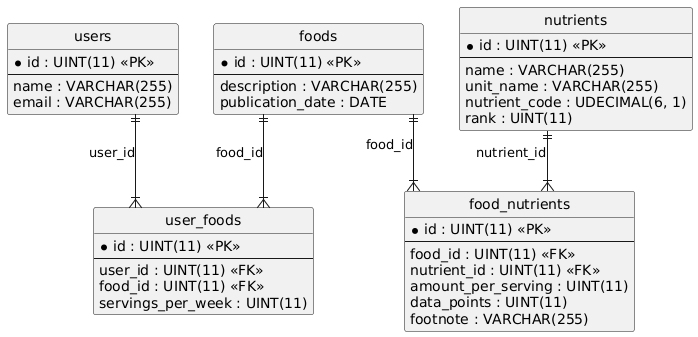

The diagram above was rendered by PlantUML. Its source (embedded in the PNG):
@startuml
hide circle
skinparam linetype ortho

entity "foods" as foods {
  * id : UINT(11) <<PK>>
  --
  description : VARCHAR(255)
  publication_date : DATE
}

entity "nutrients" as nutrients {
  * id : UINT(11) <<PK>>
  --
  name : VARCHAR(255)
  unit_name : VARCHAR(255)
  nutrient_code : UDECIMAL(6, 1)
  rank : UINT(11)
}

entity "users" as users {
  * id : UINT(11) <<PK>>
  --
  name : VARCHAR(255)
  email : VARCHAR(255)
}

entity "user_foods" as user_foods {
  * id : UINT(11) <<PK>>
  --
  user_id : UINT(11) <<FK>>
  food_id : UINT(11) <<FK>>
  servings_per_week : UINT(11)
}

entity "food_nutrients" as food_nutrients {
  * id : UINT(11) <<PK>>
  --
  food_id : UINT(11) <<FK>>
  nutrient_id : UINT(11) <<FK>>
  amount_per_serving : UINT(11)
  data_points : UINT(11)
  footnote : VARCHAR(255)
}

users ||--|{ user_foods : "user_id"
foods ||--|{ user_foods : "food_id"
nutrients ||--|{ food_nutrients : "nutrient_id"
foods ||--|{ food_nutrients : "food_id"
@enduml